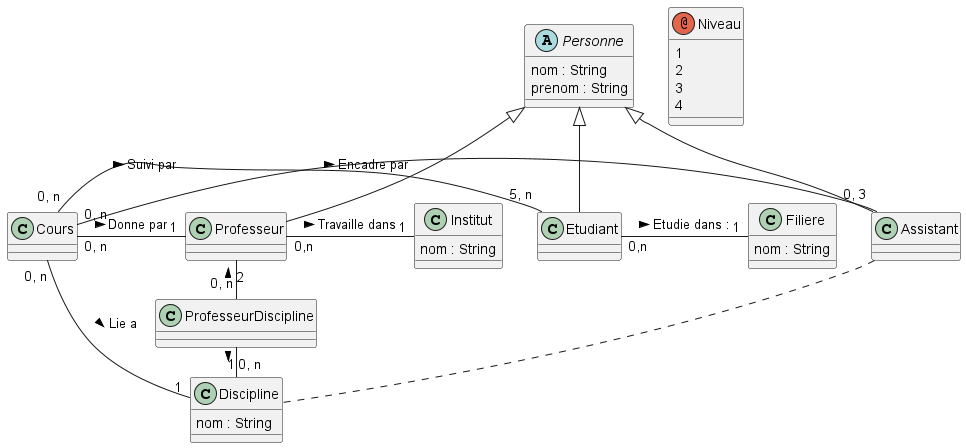

The diagram above was rendered by PlantUML. Its source (embedded in the PNG):
@startuml

annotation Niveau {
    1
    2
    3
    4
}

abstract class Personne {
    nom : String
    prenom : String
}

class Professeur {

}

class Assistant {

}

class Etudiant {

}

class Cours {

}

class Institut {
    nom : String
}

class Filiere {
    nom : String
}

class Discipline {
    nom : String
}

class ProfesseurDiscipline {

}

Personne <|-- Professeur
Personne <|-- Etudiant
Personne <|-- Assistant
Professeur "0,n" - "1" Institut : > Travaille dans
Professeur "2" - "0, n" ProfesseurDiscipline : <
ProfesseurDiscipline "0, n" - "1" Discipline : >
Etudiant "0,n" - "1" Filiere : Etudie dans : >

Assistant .. Discipline

Cours "0, n" - "1" Professeur : > Donne par
Cours "0, n" - "0, 3" Assistant : > Encadre par
Cours "0, n" - "1" Discipline : > Lie a
Cours "0, n" - "5, n" Etudiant : > Suivi par


@enduml